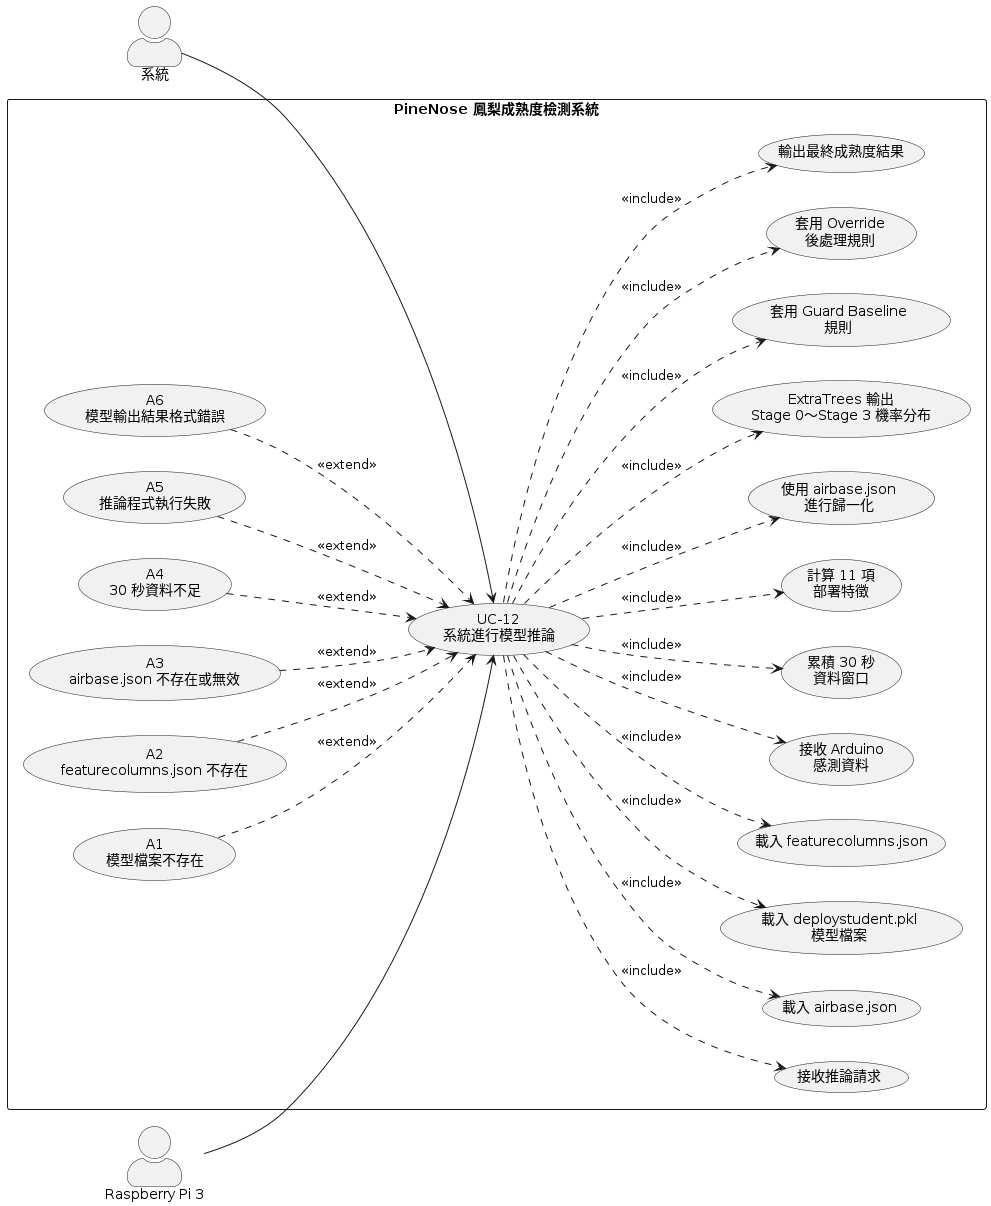

The diagram above was rendered by PlantUML. Its source (embedded in the PNG):
@startuml
left to right direction

skinparam actorStyle awesome
skinparam defaultTextAlignment center
skinparam shadowing false

actor "系統" as System
actor "Raspberry Pi 3" as RPi

rectangle "PineNose 鳳梨成熟度檢測系統" {

  usecase "UC-12\n系統進行模型推論" as UC12

  usecase "接收推論請求" as U1
  usecase "載入 airbase.json" as U2
  usecase "載入 deploystudent.pkl\n模型檔案" as U3
  usecase "載入 featurecolumns.json" as U4
  usecase "接收 Arduino\n感測資料" as U5
  usecase "累積 30 秒\n資料窗口" as U6
  usecase "計算 11 項\n部署特徵" as U7
  usecase "使用 airbase.json\n進行歸一化" as U8
  usecase "ExtraTrees 輸出\nStage 0～Stage 3 機率分布" as U9
  usecase "套用 Guard Baseline\n規則" as U10
  usecase "套用 Override\n後處理規則" as U11
  usecase "輸出最終成熟度結果" as U12

  usecase "A1\n模型檔案不存在" as A1
  usecase "A2\nfeaturecolumns.json 不存在" as A2
  usecase "A3\nairbase.json 不存在或無效" as A3
  usecase "A4\n30 秒資料不足" as A4
  usecase "A5\n推論程式執行失敗" as A5
  usecase "A6\n模型輸出結果格式錯誤" as A6
}

System --> UC12
RPi --> UC12

UC12 ..> U1 : <<include>>
UC12 ..> U2 : <<include>>
UC12 ..> U3 : <<include>>
UC12 ..> U4 : <<include>>
UC12 ..> U5 : <<include>>
UC12 ..> U6 : <<include>>
UC12 ..> U7 : <<include>>
UC12 ..> U8 : <<include>>
UC12 ..> U9 : <<include>>
UC12 ..> U10 : <<include>>
UC12 ..> U11 : <<include>>
UC12 ..> U12 : <<include>>

A1 ..> UC12 : <<extend>>
A2 ..> UC12 : <<extend>>
A3 ..> UC12 : <<extend>>
A4 ..> UC12 : <<extend>>
A5 ..> UC12 : <<extend>>
A6 ..> UC12 : <<extend>>
@enduml